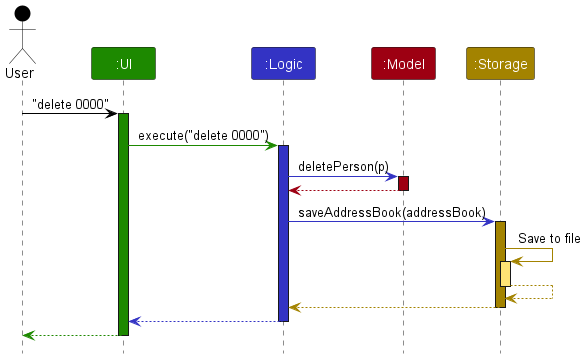

The diagram above was rendered by PlantUML. Its source (embedded in the PNG):
@startuml
!include style.puml
skinparam ArrowFontStyle plain

Actor User as user USER_COLOR
Participant ":UI" as ui UI_COLOR
Participant ":Logic" as logic LOGIC_COLOR
Participant ":Model" as model MODEL_COLOR
Participant ":Storage" as storage STORAGE_COLOR

user -[USER_COLOR]> ui : "delete 0000"
activate ui UI_COLOR

ui -[UI_COLOR]> logic : execute("delete 0000")
activate logic LOGIC_COLOR

logic -[LOGIC_COLOR]> model : deletePerson(p)
activate model MODEL_COLOR

model -[MODEL_COLOR]-> logic
deactivate model

logic -[LOGIC_COLOR]> storage : saveAddressBook(addressBook)
activate storage STORAGE_COLOR

storage -[STORAGE_COLOR]> storage : Save to file
activate storage STORAGE_COLOR_T1
storage --[STORAGE_COLOR]> storage
deactivate storage

storage --[STORAGE_COLOR]> logic
deactivate storage

logic --[LOGIC_COLOR]> ui
deactivate logic

ui--[UI_COLOR]> user
deactivate ui
@enduml